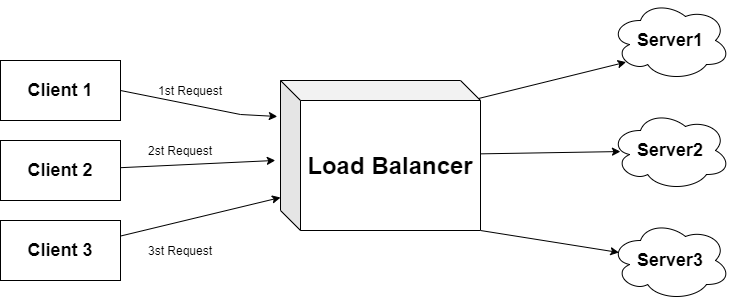

The diagram above was exported from draw.io. Its source (the exported page's mxGraphModel, read from the mxfile embedded in the PNG):
<mxGraphModel dx="868" dy="488" grid="1" gridSize="10" guides="1" tooltips="1" connect="1" arrows="1" fold="1" page="1" pageScale="1" pageWidth="827" pageHeight="1169" math="0" shadow="0">
  <root>
    <mxCell id="0" />
    <mxCell id="1" parent="0" />
    <mxCell id="dV2BVujtaCEOisWcKo5X-6" style="edgeStyle=none;rounded=0;orthogonalLoop=1;jettySize=auto;html=1;exitX=1;exitY=0.5;exitDx=0;exitDy=0;entryX=-0.016;entryY=0.24;entryDx=0;entryDy=0;entryPerimeter=0;" edge="1" parent="1" source="dV2BVujtaCEOisWcKo5X-1" target="dV2BVujtaCEOisWcKo5X-12">
      <mxGeometry relative="1" as="geometry">
        <mxPoint x="369.03999999999996" y="153.96000000000004" as="targetPoint" />
        <Array as="points">
          <mxPoint x="310" y="154" />
        </Array>
      </mxGeometry>
    </mxCell>
    <mxCell id="dV2BVujtaCEOisWcKo5X-1" value="&lt;font style=&quot;font-size: 18px&quot;&gt;&lt;b&gt;Client 1&lt;/b&gt;&lt;/font&gt;" style="rounded=0;whiteSpace=wrap;html=1;" vertex="1" parent="1">
      <mxGeometry x="70" y="100" width="120" height="60" as="geometry" />
    </mxCell>
    <mxCell id="dV2BVujtaCEOisWcKo5X-7" style="edgeStyle=none;rounded=0;orthogonalLoop=1;jettySize=auto;html=1;entryX=-0.026;entryY=0.533;entryDx=0;entryDy=0;entryPerimeter=0;" edge="1" parent="1" source="dV2BVujtaCEOisWcKo5X-2" target="dV2BVujtaCEOisWcKo5X-12">
      <mxGeometry relative="1" as="geometry">
        <mxPoint x="356.05999999999995" y="183.02999999999997" as="targetPoint" />
      </mxGeometry>
    </mxCell>
    <mxCell id="dV2BVujtaCEOisWcKo5X-2" value="&lt;font style=&quot;font-size: 18px&quot;&gt;&lt;b&gt;Client 2&lt;/b&gt;&lt;/font&gt;" style="rounded=0;whiteSpace=wrap;html=1;" vertex="1" parent="1">
      <mxGeometry x="70" y="180" width="120" height="60" as="geometry" />
    </mxCell>
    <mxCell id="dV2BVujtaCEOisWcKo5X-8" style="edgeStyle=none;rounded=0;orthogonalLoop=1;jettySize=auto;html=1;entryX=0;entryY=0.78;entryDx=0;entryDy=0;entryPerimeter=0;" edge="1" parent="1" source="dV2BVujtaCEOisWcKo5X-3" target="dV2BVujtaCEOisWcKo5X-12">
      <mxGeometry relative="1" as="geometry">
        <mxPoint x="365.96000000000004" y="229.95000000000005" as="targetPoint" />
      </mxGeometry>
    </mxCell>
    <mxCell id="dV2BVujtaCEOisWcKo5X-3" value="&lt;font style=&quot;font-size: 18px&quot;&gt;&lt;b&gt;Client 3&lt;/b&gt;&lt;/font&gt;" style="rounded=0;whiteSpace=wrap;html=1;" vertex="1" parent="1">
      <mxGeometry x="70" y="260" width="120" height="60" as="geometry" />
    </mxCell>
    <mxCell id="dV2BVujtaCEOisWcKo5X-9" value="1st Request" style="text;html=1;strokeColor=none;fillColor=none;align=center;verticalAlign=middle;whiteSpace=wrap;rounded=0;" vertex="1" parent="1">
      <mxGeometry x="210" y="120" width="100" height="20" as="geometry" />
    </mxCell>
    <mxCell id="dV2BVujtaCEOisWcKo5X-10" value="2st Request" style="text;html=1;strokeColor=none;fillColor=none;align=center;verticalAlign=middle;whiteSpace=wrap;rounded=0;" vertex="1" parent="1">
      <mxGeometry x="200" y="180" width="100" height="20" as="geometry" />
    </mxCell>
    <mxCell id="dV2BVujtaCEOisWcKo5X-11" value="3st Request" style="text;html=1;strokeColor=none;fillColor=none;align=center;verticalAlign=middle;whiteSpace=wrap;rounded=0;" vertex="1" parent="1">
      <mxGeometry x="200" y="280" width="100" height="20" as="geometry" />
    </mxCell>
    <mxCell id="dV2BVujtaCEOisWcKo5X-16" style="edgeStyle=none;rounded=0;orthogonalLoop=1;jettySize=auto;html=1;exitX=0;exitY=0;exitDx=190;exitDy=20;exitPerimeter=0;entryX=0.13;entryY=0.77;entryDx=0;entryDy=0;entryPerimeter=0;" edge="1" parent="1" source="dV2BVujtaCEOisWcKo5X-12" target="dV2BVujtaCEOisWcKo5X-13">
      <mxGeometry relative="1" as="geometry" />
    </mxCell>
    <mxCell id="dV2BVujtaCEOisWcKo5X-17" style="edgeStyle=none;rounded=0;orthogonalLoop=1;jettySize=auto;html=1;entryX=0.083;entryY=0.513;entryDx=0;entryDy=0;entryPerimeter=0;" edge="1" parent="1" source="dV2BVujtaCEOisWcKo5X-12" target="dV2BVujtaCEOisWcKo5X-14">
      <mxGeometry relative="1" as="geometry" />
    </mxCell>
    <mxCell id="dV2BVujtaCEOisWcKo5X-18" style="edgeStyle=none;rounded=0;orthogonalLoop=1;jettySize=auto;html=1;exitX=1;exitY=1;exitDx=0;exitDy=0;exitPerimeter=0;entryX=0.07;entryY=0.4;entryDx=0;entryDy=0;entryPerimeter=0;" edge="1" parent="1" source="dV2BVujtaCEOisWcKo5X-12" target="dV2BVujtaCEOisWcKo5X-15">
      <mxGeometry relative="1" as="geometry" />
    </mxCell>
    <mxCell id="dV2BVujtaCEOisWcKo5X-12" value="&lt;b&gt;&lt;font style=&quot;font-size: 24px&quot;&gt;Load Balancer&lt;/font&gt;&lt;/b&gt;" style="shape=cube;whiteSpace=wrap;html=1;boundedLbl=1;backgroundOutline=1;darkOpacity=0.05;darkOpacity2=0.1;" vertex="1" parent="1">
      <mxGeometry x="350" y="120" width="200" height="150" as="geometry" />
    </mxCell>
    <mxCell id="dV2BVujtaCEOisWcKo5X-13" value="&lt;b&gt;&lt;font style=&quot;font-size: 18px&quot;&gt;Server1&lt;/font&gt;&lt;/b&gt;" style="ellipse;shape=cloud;whiteSpace=wrap;html=1;" vertex="1" parent="1">
      <mxGeometry x="680" y="40" width="120" height="80" as="geometry" />
    </mxCell>
    <mxCell id="dV2BVujtaCEOisWcKo5X-14" value="&lt;font style=&quot;font-size: 18px&quot;&gt;&lt;b&gt;Server2&lt;/b&gt;&lt;/font&gt;" style="ellipse;shape=cloud;whiteSpace=wrap;html=1;" vertex="1" parent="1">
      <mxGeometry x="680" y="150" width="120" height="80" as="geometry" />
    </mxCell>
    <mxCell id="dV2BVujtaCEOisWcKo5X-15" value="&lt;font style=&quot;font-size: 18px&quot;&gt;&lt;b&gt;Server3&lt;/b&gt;&lt;/font&gt;" style="ellipse;shape=cloud;whiteSpace=wrap;html=1;" vertex="1" parent="1">
      <mxGeometry x="680" y="260" width="120" height="80" as="geometry" />
    </mxCell>
  </root>
</mxGraphModel>